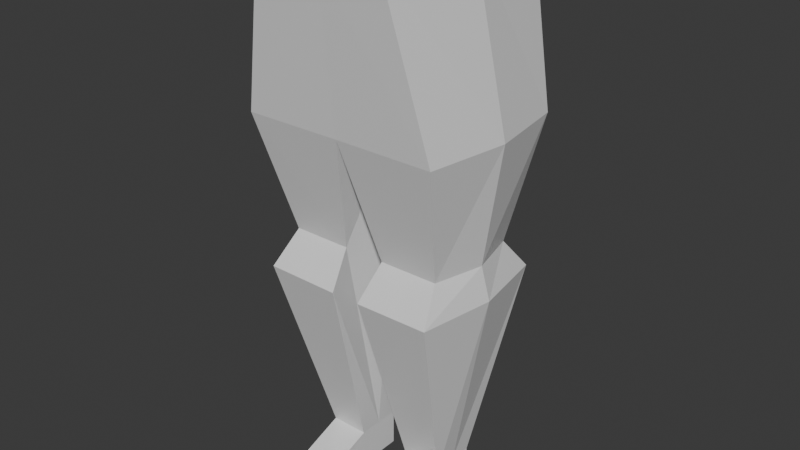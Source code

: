 # Source: ninja.blend  (saved by Blender 5.1.30; exported with 4.5.12 LTS)
import bpy
from mathutils import Matrix  # noqa: F401  (used for matrix-valued properties, if any)

bpy.ops.wm.read_factory_settings(use_empty=True)
scene = bpy.context.scene
scene.name = 'Scene'

# ---- collections
col_collection = bpy.data.collections.new('Collection'); scene.collection.children.link(col_collection)

# ---- materials (node trees are filled in below, after node groups)
mat_material = bpy.data.materials.new('Material')
mat_material.alpha_threshold = 0.0
mat_material.use_backface_culling_lightprobe_volume = False
mat_material.roughness = 0.5
mat_material.line_color = (0.0, 0.0, 0.0, 1.0)

# ---- material node trees
mat_material.use_nodes = True; mat_material.node_tree.nodes.clear()
_N = mat_material.node_tree.nodes; _L = mat_material.node_tree.links
n0 = _N.new('ShaderNodeOutputMaterial'); n0.name = 'Material Output'; n0.location = (200, 100)
n1 = _N.new('ShaderNodeBsdfPrincipled'); n1.name = 'Principled BSDF'; n1.location = (-200, 100)
_L.new(n1.outputs[0], n0.inputs[0])
n0.is_active_output = True

# ---- world
world_world = bpy.data.worlds.new('World'); scene.world = world_world
world_world.use_nodes = True; world_world.node_tree.nodes.clear()
_N = world_world.node_tree.nodes; _L = world_world.node_tree.links
n0 = _N.new('ShaderNodeOutputWorld'); n0.name = 'World Output'; n0.location = (200, 100)
n1 = _N.new('ShaderNodeBackground'); n1.name = 'Background'; n1.location = (-200, 100)
n1.inputs[0].default_value = (0.05088, 0.05088, 0.05088, 1.0)
_L.new(n1.outputs[0], n0.inputs[0])
n0.is_active_output = True
world_world.color = (0.05088, 0.05088, 0.05088)
world_world.sun_shadow_jitter_overblur = 0.0

# ---- meshes
me_cube = bpy.data.meshes.new('Cube')
me_cube.from_pydata([(0.7511, 1.222, 1.0), (1.213, 0.9896, -1.0), (0.7511, -1.222, 1.0), (1.213, -1.01, -1.0), (0.0, 1.0, -1.0), (-0.07515, -1.222, 1.0), (0.0, -1.0, -1.0), (-0.07515, 1.222, 1.0), (0.8108, 0.285, -5.229), (0.8108, -0.285, -5.229), (0.3423, 0.285, -5.231), (0.3423, -0.285, -5.231), (1.095, -0.9288, -2.865), (1.095, 0.9288, -2.865), (0.1794, -0.9288, -2.877), (0.1794, 0.9288, -2.877), (0.9801, 0.6123, -2.469), (0.2557, 0.6123, -2.47), (0.9801, -0.6123, -2.469), (0.2557, -0.6123, -2.47), (0.813, 0.285, -5.7), (0.813, -0.285, -5.7), (0.3445, 0.285, -5.702), (0.3445, -0.285, -5.702), (0.8077, -0.9349, -5.468), (0.3392, -0.9349, -5.461), (0.813, -0.9779, -5.7), (0.3445, -0.9779, -5.702), (0.903, 0.0, 1.0), (1.365, -0.01043, -1.0), (-0.07515, 0.0, 1.0), (0.8108, 5.662e-07, -5.229), (0.3423, 5.662e-07, -5.231), (1.247, 2.98e-07, -2.865), (1.132, 2.384e-07, -2.469), (0.0, 0.0, -1.0), (0.813, 5.662e-07, -5.7), (0.3445, 5.662e-07, -5.702)], [], [(33, 12, 9, 31), (29, 28, 2, 3), (4, 7, 0, 1), (3, 2, 5, 6), (28, 30, 5, 2), (32, 10, 22, 37), (12, 14, 11, 9), (15, 13, 8, 10), (17, 16, 13, 15), (18, 19, 14, 12), (34, 18, 12, 33), (29, 3, 18, 34), (3, 6, 19, 18), (4, 1, 16, 17), (32, 35, 4, 17, 15, 10), (35, 6, 5, 30), (37, 36, 21, 23), (31, 9, 21, 36), (10, 8, 20, 22), (11, 23, 27, 25), (24, 25, 27, 26), (21, 9, 24, 26), (9, 11, 25, 24), (23, 21, 26, 27), (8, 31, 36, 20), (22, 20, 36, 37), (4, 35, 30, 7), (11, 14, 19, 6, 35, 32), (1, 29, 34, 16), (16, 34, 33, 13), (11, 32, 37, 23), (0, 7, 30, 28), (1, 0, 28, 29), (13, 33, 31, 8)])
_uv = me_cube.uv_layers.new(name='UVMap')
_uv.uv.foreach_set('vector', [0.375, 0.625, 0.375, 0.75, 0.375, 0.75, 0.375, 0.625, 0.375, 0.625, 0.625, 0.625, 0.625, 0.75, 0.375, 0.75, 0.375, 0.375, 0.625, 0.375, 0.625, 0.5, 0.375, 0.5, 0.375, 0.75, 0.625, 0.75, 0.625, 0.875, 0.375, 0.875, 0.625, 0.625, 0.75, 0.625, 0.75, 0.75, 0.625, 0.75, 0.375, 0.625, 0.375, 0.375, 0.375, 0.375, 0.375, 0.625, 0.375, 0.75, 0.375, 0.875, 0.375, 0.875, 0.375, 0.75, 0.375, 0.375, 0.375, 0.5, 0.375, 0.5, 0.375, 0.375, 0.375, 0.375, 0.375, 0.5, 0.375, 0.5, 0.375, 0.375, 0.375, 0.75, 0.375, 0.875, 0.375, 0.875, 0.375, 0.75, 0.375, 0.625, 0.375, 0.75, 0.375, 0.75, 0.375, 0.625, 0.375, 0.625, 0.375, 0.75, 0.375, 0.75, 0.375, 0.625, 0.375, 0.75, 0.375, 0.875, 0.375, 0.875, 0.375, 0.75, 0.375, 0.375, 0.375, 0.5, 0.375, 0.5, 0.375, 0.375, 0.375, 0.625, 0.375, 0.625, 0.375, 0.375, 0.375, 0.375, 0.375, 0.375, 0.375, 0.375, 0.375, 0.625, 0.375, 0.875, 0.625, 0.875, 0.6875, 0.6875, 0.25, 0.625, 0.375, 0.625, 0.375, 0.75, 0.25, 0.75, 0.375, 0.625, 0.375, 0.75, 0.375, 0.75, 0.375, 0.625, 0.375, 0.375, 0.375, 0.5, 0.375, 0.5, 0.375, 0.375, 0.375, 0.875, 0.375, 0.875, 0.375, 0.875, 0.375, 0.875, 0.375, 0.75, 0.375, 0.875, 0.375, 0.875, 0.375, 0.75, 0.375, 0.75, 0.375, 0.75, 0.375, 0.75, 0.375, 0.75, 0.375, 0.75, 0.375, 0.875, 0.375, 0.875, 0.375, 0.75, 0.25, 0.75, 0.375, 0.75, 0.375, 0.75, 0.25, 0.75, 0.375, 0.5, 0.375, 0.625, 0.375, 0.625, 0.375, 0.5, 0.25, 0.5, 0.375, 0.5, 0.375, 0.625, 0.25, 0.625, 0.375, 0.375, 0.375, 0.625, 0.6875, 0.6875, 0.75, 0.5, 0.375, 0.875, 0.375, 0.875, 0.375, 0.875, 0.375, 0.875, 0.375, 0.625, 0.375, 0.625, 0.375, 0.5, 0.375, 0.625, 0.375, 0.625, 0.375, 0.5, 0.375, 0.5, 0.375, 0.625, 0.375, 0.625, 0.375, 0.5, 0.375, 0.875, 0.375, 0.625, 0.375, 0.625, 0.375, 0.875, 0.625, 0.5, 0.75, 0.5, 0.75, 0.625, 0.625, 0.625, 0.375, 0.5, 0.625, 0.5, 0.625, 0.625, 0.375, 0.625, 0.375, 0.5, 0.375, 0.625, 0.375, 0.625, 0.375, 0.5])
me_cube.materials.append(mat_material)
me_cube.use_mirror_vertex_groups = False
me_cube.update()
arm_metarig = bpy.data.armatures.new('metarig')  # bones are not reproduced

# ---- objects
ob_legs = bpy.data.objects.new('legs', me_cube)
ob_metarig = bpy.data.objects.new('metarig', arm_metarig)

# ---- transforms, parenting, visibility, modifiers, constraints
ob_legs.location = (0.0, 0.0, 1.0)
ob_legs.scale = (0.1753, 0.1753, 0.1753)
ob_legs.lock_rotations_4d = False
ob_legs.empty_display_type = 'ARROWS'
ob_legs.lineart.crease_threshold = 0.0
_m = ob_legs.modifiers.new('Mirror', 'MIRROR')
ob_metarig.location = (0.0, 0.0, 0.0)

# ---- collection membership
col_collection.objects.link(ob_legs)
col_collection.objects.link(ob_metarig)

# ---- scene / render settings (as saved in the file)
scene.frame_start = 1; scene.frame_end = 250; scene.frame_set(1)
scene.render.engine = 'BLENDER_EEVEE_NEXT'
scene.render.bake_bias = 0.0
scene.render.bake_samples = 0
scene.cycles.sampling_pattern = 'TABULATED_SOBOL'
scene.eevee.use_volume_custom_range = False
bpy.context.view_layer.update()

# ---- added for rendering (the .blend has no active camera and no usable light): camera, sun
cam_auto = bpy.data.cameras.new('AutoCamera')
cam_auto.lens = 50.0
cam_auto.sensor_width = 36.0
cam_auto.clip_end = 1000.0
ob_auto_camera = bpy.data.objects.new('AutoCamera', cam_auto)
scene.collection.objects.link(ob_auto_camera)
ob_auto_camera.location = (1.23867, -1.4864, 1.5789)
ob_auto_camera.rotation_euler = (1.09748, -7.21219e-08, 0.694738)
scene.camera = ob_auto_camera
light_auto_sun = bpy.data.lights.new('AutoSun', 'SUN')
light_auto_sun.energy = 3.0
light_auto_sun.angle = 0.0523599
ob_auto_sun = bpy.data.objects.new('AutoSun', light_auto_sun)
scene.collection.objects.link(ob_auto_sun)
ob_auto_sun.rotation_euler = (0.872665, 0.174533, 0.523599)
bpy.context.view_layer.update()
